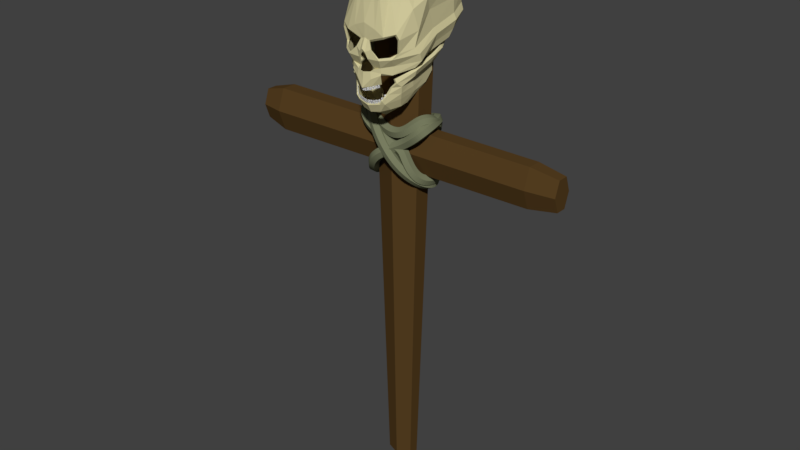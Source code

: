 # Source: SKULL3.blend  (saved by Blender 2.79.0; exported with 4.5.12 LTS)
import bpy
from mathutils import Matrix  # noqa: F401  (used for matrix-valued properties, if any)

bpy.ops.wm.read_factory_settings(use_empty=True)
scene = bpy.context.scene
scene.name = 'Scene'

# ---- collections
col_collection_1 = bpy.data.collections.new('Collection 1'); scene.collection.children.link(col_collection_1)

# ---- materials (node trees are filled in below, after node groups)
mat_material_007 = bpy.data.materials.new('Material.007')
mat_material_007.alpha_threshold = 0.0
mat_material_007.use_transparent_shadow = False
mat_material_007.diffuse_color = (0.09463, 0.05122, 0.01557, 1.0)
mat_material_007.roughness = 0.5
mat_material_004 = bpy.data.materials.new('Material.004')
mat_material_004.alpha_threshold = 0.0
mat_material_004.use_transparent_shadow = False
mat_material_004.diffuse_color = (1.0, 1.0, 1.0, 1.0)
mat_material_004.specular_color = (1.0, 0.9576, 0.9893)
mat_material_004.roughness = 0.5
mat_material_004.specular_intensity = 1.0
mat_material_001 = bpy.data.materials.new('Material.001')
mat_material_001.alpha_threshold = 0.0
mat_material_001.use_transparent_shadow = False
mat_material_001.diffuse_color = (0.6267, 0.5758, 0.3244, 1.0)
mat_material_001.roughness = 0.5
mat_material_008 = bpy.data.materials.new('Material.008')
mat_material_008.alpha_threshold = 0.0
mat_material_008.use_transparent_shadow = False
mat_material_008.diffuse_color = (0.1866, 0.2019, 0.1165, 1.0)
mat_material_008.roughness = 0.5

# ---- material node trees

# ---- world
world_world = bpy.data.worlds.new('World'); scene.world = world_world
world_world.color = (0.05088, 0.05088, 0.05088)
world_world.use_sun_shadow = False
world_world.sun_shadow_jitter_overblur = 0.0
world_world.cycles.sampling_method = 'MANUAL'

# ---- meshes
me_cylinder_002 = bpy.data.meshes.new('Cylinder.002')
me_cylinder_002.from_pydata([(0.0, 1.0, -1.0), (0.0, 1.0, 1.0), (0.866, 0.5, -1.0), (0.866, 0.5, 1.0), (0.866, -0.5, -1.0), (0.866, -0.5, 1.0), (-8.742e-08, -1.0, -1.0), (-8.742e-08, -1.0, 1.0), (-0.866, -0.5, -1.0), (-0.866, -0.5, 1.0), (-0.866, 0.5, -1.0), (-0.866, 0.5, 1.0), (2.431e-08, 1.896, -0.8986), (1.642, 0.9478, -0.8986), (1.642, -0.9478, -0.8986), (-1.414e-07, -1.896, -0.8986), (-1.642, -0.9478, -0.8986), (-1.642, 0.9478, -0.8986)], [], [(12, 1, 3, 13), (13, 3, 5, 14), (14, 5, 7, 15), (15, 7, 9, 16), (3, 1, 11, 9, 7, 5), (16, 9, 11, 17), (17, 11, 1, 12), (0, 2, 4, 6, 8, 10), (10, 17, 12, 0), (8, 16, 17, 10), (6, 15, 16, 8), (4, 14, 15, 6), (2, 13, 14, 4), (0, 12, 13, 2)])
me_cylinder_002.materials.append(mat_material_007)
me_cylinder_002.use_remesh_preserve_volume = False
me_cylinder_002.use_remesh_preserve_attributes = False
me_cylinder_002.use_mirror_vertex_groups = False
me_cylinder_002.update()
me_cylinder = bpy.data.meshes.new('Cylinder')
me_cylinder.from_pydata([(7.678, 1.0, -0.4379), (-7.681, 1.0, -0.4379), (7.678, 0.5, -0.3585), (-7.681, 0.5, -0.3585), (7.678, -0.5, -0.3585), (-7.681, -0.5, -0.3585), (7.678, -1.0, -0.4379), (-7.681, -1.0, -0.4379), (7.678, -0.5, -0.5174), (-7.681, -0.5, -0.5174), (7.678, 0.5, -0.5174), (-7.681, 0.5, -0.5174), (-6.596, 1.44, -0.4379), (-6.596, 0.7202, -0.3235), (-6.596, -0.7202, -0.3235), (-6.596, -1.44, -0.4379), (-6.596, -0.7202, -0.5523), (-6.596, 0.7202, -0.5523), (6.387, 0.655, -0.3339), (6.387, -0.655, -0.3339), (6.387, -1.31, -0.4379), (6.387, -0.655, -0.542), (6.387, 0.655, -0.542), (6.387, 1.31, -0.4379)], [], [(12, 1, 3, 13), (13, 3, 5, 14), (14, 5, 7, 15), (15, 7, 9, 16), (3, 1, 11, 9, 7, 5), (16, 9, 11, 17), (17, 11, 1, 12), (0, 2, 4, 6, 8, 10), (22, 17, 12, 23), (21, 16, 17, 22), (20, 15, 16, 21), (19, 14, 15, 20), (18, 13, 14, 19), (23, 12, 13, 18), (0, 23, 18, 2), (2, 18, 19, 4), (4, 19, 20, 6), (6, 20, 21, 8), (8, 21, 22, 10), (10, 22, 23, 0)])
me_cylinder.materials.append(mat_material_007)
me_cylinder.use_remesh_preserve_volume = False
me_cylinder.use_remesh_preserve_attributes = False
me_cylinder.use_mirror_vertex_groups = False
me_cylinder.update()
me_cube_044 = bpy.data.meshes.new('Cube.044')
me_cube_044.from_pydata([(-0.714, -0.714, -1.0), (-1.0, -1.0, 1.0), (-0.714, 0.714, -1.0), (-1.0, 1.0, 1.0), (0.714, -0.714, -1.0), (1.0, -1.0, 1.0), (0.714, 0.714, -1.0), (1.0, 1.0, 1.0), (-0.8977, -0.8977, -0.1206), (-0.8977, 0.8977, -0.1206), (0.8977, 0.8977, -0.1206), (0.8977, -0.8977, -0.1206), (0.714, -0.714, -1.0), (1.0, -1.0, 1.0), (0.714, 0.714, -1.0), (1.0, 1.0, 1.0), (-0.714, -0.714, -1.0), (-1.0, -1.0, 1.0), (-0.714, 0.714, -1.0), (-1.0, 1.0, 1.0), (0.8977, -0.8977, -0.1206), (0.8977, 0.8977, -0.1206), (-0.8977, 0.8977, -0.1206), (-0.8977, -0.8977, -0.1206)], [], [(8, 1, 3, 9), (9, 3, 7, 10), (10, 7, 5, 11), (11, 5, 1, 8), (2, 6, 4, 0), (7, 3, 1, 5), (4, 11, 8, 0), (6, 10, 11, 4), (2, 9, 10, 6), (0, 8, 9, 2), (20, 21, 15, 13), (21, 22, 19, 15), (22, 23, 17, 19), (23, 20, 13, 17), (14, 12, 16, 18), (19, 17, 13, 15), (16, 12, 20, 23), (18, 16, 23, 22), (14, 18, 22, 21), (12, 14, 21, 20)])
me_cube_044.materials.append(mat_material_004)
me_cube_044.use_remesh_preserve_volume = False
me_cube_044.use_remesh_preserve_attributes = False
me_cube_044.use_mirror_vertex_groups = False
me_cube_044.update()
me_cube_043 = bpy.data.meshes.new('Cube.043')
me_cube_043.from_pydata([(-0.714, -0.714, -1.0), (-1.0, -1.0, 1.0), (-0.714, 0.714, -1.0), (-1.0, 1.0, 1.0), (0.714, -0.714, -1.0), (1.0, -1.0, 1.0), (0.714, 0.714, -1.0), (1.0, 1.0, 1.0), (-0.9324, -0.9324, 0.06206), (-0.9324, 0.9324, 0.06206), (0.9324, 0.9324, 0.06206), (0.9324, -0.9324, 0.06206)], [], [(8, 1, 3, 9), (9, 3, 7, 10), (10, 7, 5, 11), (11, 5, 1, 8), (2, 6, 4, 0), (7, 3, 1, 5), (4, 11, 8, 0), (6, 10, 11, 4), (2, 9, 10, 6), (0, 8, 9, 2)])
me_cube_043.materials.append(mat_material_004)
me_cube_043.use_remesh_preserve_volume = False
me_cube_043.use_remesh_preserve_attributes = False
me_cube_043.use_mirror_vertex_groups = False
me_cube_043.update()
me_cube_042 = bpy.data.meshes.new('Cube.042')
me_cube_042.from_pydata([(-0.714, -0.714, -1.0), (-1.0, -1.0, 1.0), (-0.714, 0.714, -1.0), (-1.0, 1.0, 1.0), (0.714, -0.714, -1.0), (1.0, -1.0, 1.0), (0.714, 0.714, -1.0), (1.0, 1.0, 1.0), (-0.8977, -0.8977, -0.1206), (-0.8977, 0.8977, -0.1206), (0.8977, 0.8977, -0.1206), (0.8977, -0.8977, -0.1206)], [], [(8, 1, 3, 9), (9, 3, 7, 10), (10, 7, 5, 11), (11, 5, 1, 8), (2, 6, 4, 0), (7, 3, 1, 5), (4, 11, 8, 0), (6, 10, 11, 4), (2, 9, 10, 6), (0, 8, 9, 2)])
me_cube_042.materials.append(mat_material_004)
me_cube_042.use_remesh_preserve_volume = False
me_cube_042.use_remesh_preserve_attributes = False
me_cube_042.use_mirror_vertex_groups = False
me_cube_042.update()
me_cube_041 = bpy.data.meshes.new('Cube.041')
me_cube_041.from_pydata([(-0.714, -0.714, -1.0), (-1.0, -1.0, 1.0), (-0.714, 0.714, -1.0), (-1.0, 1.0, 1.0), (0.714, -0.714, -1.0), (1.0, -1.0, 1.0), (0.714, 0.714, -1.0), (1.0, 1.0, 1.0), (-0.8977, -0.8977, -0.1206), (-0.8977, 0.8977, -0.1206), (0.8977, 0.8977, -0.1206), (0.8977, -0.8977, -0.1206)], [], [(8, 1, 3, 9), (9, 3, 7, 10), (10, 7, 5, 11), (11, 5, 1, 8), (2, 6, 4, 0), (7, 3, 1, 5), (4, 11, 8, 0), (6, 10, 11, 4), (2, 9, 10, 6), (0, 8, 9, 2)])
me_cube_041.materials.append(mat_material_004)
me_cube_041.use_remesh_preserve_volume = False
me_cube_041.use_remesh_preserve_attributes = False
me_cube_041.use_mirror_vertex_groups = False
me_cube_041.update()
me_cube_040 = bpy.data.meshes.new('Cube.040')
me_cube_040.from_pydata([(-0.714, -0.714, -1.0), (-1.0, -1.0, 1.0), (-0.714, 0.714, -1.0), (-1.0, 1.0, 1.0), (0.714, -0.714, -1.0), (1.0, -1.0, 1.0), (0.714, 0.714, -1.0), (1.0, 1.0, 1.0), (-0.8977, -0.8977, -0.1206), (-0.8977, 0.8977, -0.1206), (0.8977, 0.8977, -0.1206), (0.8977, -0.8977, -0.1206)], [], [(8, 1, 3, 9), (9, 3, 7, 10), (10, 7, 5, 11), (11, 5, 1, 8), (2, 6, 4, 0), (7, 3, 1, 5), (4, 11, 8, 0), (6, 10, 11, 4), (2, 9, 10, 6), (0, 8, 9, 2)])
me_cube_040.materials.append(mat_material_004)
me_cube_040.use_remesh_preserve_volume = False
me_cube_040.use_remesh_preserve_attributes = False
me_cube_040.use_mirror_vertex_groups = False
me_cube_040.update()
me_cube_039 = bpy.data.meshes.new('Cube.039')
me_cube_039.from_pydata([(-0.714, -0.714, -1.0), (-1.0, -1.0, 1.0), (-0.714, 0.714, -1.0), (-1.0, 1.0, 1.0), (0.714, -0.714, -1.0), (1.0, -1.0, 1.0), (0.714, 0.714, -1.0), (1.0, 1.0, 1.0), (-0.8977, -0.8977, -0.1206), (-0.8977, 0.8977, -0.1206), (0.8977, 0.8977, -0.1206), (0.8977, -0.8977, -0.1206)], [], [(8, 1, 3, 9), (9, 3, 7, 10), (10, 7, 5, 11), (11, 5, 1, 8), (2, 6, 4, 0), (7, 3, 1, 5), (4, 11, 8, 0), (6, 10, 11, 4), (2, 9, 10, 6), (0, 8, 9, 2)])
me_cube_039.materials.append(mat_material_004)
me_cube_039.use_remesh_preserve_volume = False
me_cube_039.use_remesh_preserve_attributes = False
me_cube_039.use_mirror_vertex_groups = False
me_cube_039.update()
me_cube_038 = bpy.data.meshes.new('Cube.038')
me_cube_038.from_pydata([(-0.714, -0.714, -1.0), (-1.0, -1.0, 1.0), (-0.714, 0.714, -1.0), (-1.0, 1.0, 1.0), (0.714, -0.714, -1.0), (1.0, -1.0, 1.0), (0.714, 0.714, -1.0), (1.0, 1.0, 1.0), (-0.8977, -0.8977, -0.1206), (-0.8977, 0.8977, -0.1206), (0.8977, 0.8977, -0.1206), (0.8977, -0.8977, -0.1206)], [], [(8, 1, 3, 9), (9, 3, 7, 10), (10, 7, 5, 11), (11, 5, 1, 8), (2, 6, 4, 0), (7, 3, 1, 5), (4, 11, 8, 0), (6, 10, 11, 4), (2, 9, 10, 6), (0, 8, 9, 2)])
me_cube_038.materials.append(mat_material_004)
me_cube_038.use_remesh_preserve_volume = False
me_cube_038.use_remesh_preserve_attributes = False
me_cube_038.use_mirror_vertex_groups = False
me_cube_038.update()
me_cube_037 = bpy.data.meshes.new('Cube.037')
me_cube_037.from_pydata([(-0.714, -0.714, -1.0), (-1.0, -1.0, 1.0), (-0.714, 0.714, -1.0), (-1.0, 1.0, 1.0), (0.714, -0.714, -1.0), (1.0, -1.0, 1.0), (0.714, 0.714, -1.0), (1.0, 1.0, 1.0), (-0.8977, -0.8977, -0.1206), (-0.8977, 0.8977, -0.1206), (0.8977, 0.8977, -0.1206), (0.8977, -0.8977, -0.1206)], [], [(8, 1, 3, 9), (9, 3, 7, 10), (10, 7, 5, 11), (11, 5, 1, 8), (2, 6, 4, 0), (7, 3, 1, 5), (4, 11, 8, 0), (6, 10, 11, 4), (2, 9, 10, 6), (0, 8, 9, 2)])
me_cube_037.materials.append(mat_material_004)
me_cube_037.use_remesh_preserve_volume = False
me_cube_037.use_remesh_preserve_attributes = False
me_cube_037.use_mirror_vertex_groups = False
me_cube_037.update()
me_cube_036 = bpy.data.meshes.new('Cube.036')
me_cube_036.from_pydata([(-0.714, -0.714, -1.0), (-1.0, -1.0, 1.0), (-0.714, 0.714, -1.0), (-1.0, 1.0, 1.0), (0.714, -0.714, -1.0), (1.0, -1.0, 1.0), (0.714, 0.714, -1.0), (1.0, 1.0, 1.0), (-0.9803, -0.9803, -0.1206), (-0.9803, 0.9803, -0.1206), (0.9803, 0.9803, -0.1206), (0.9803, -0.9803, -0.1206)], [], [(8, 1, 3, 9), (9, 3, 7, 10), (10, 7, 5, 11), (11, 5, 1, 8), (2, 6, 4, 0), (7, 3, 1, 5), (4, 11, 8, 0), (6, 10, 11, 4), (2, 9, 10, 6), (0, 8, 9, 2)])
me_cube_036.materials.append(mat_material_004)
me_cube_036.use_remesh_preserve_volume = False
me_cube_036.use_remesh_preserve_attributes = False
me_cube_036.use_mirror_vertex_groups = False
me_cube_036.update()
me_cube_035 = bpy.data.meshes.new('Cube.035')
me_cube_035.from_pydata([(-0.714, -0.714, -1.0), (-1.0, -1.0, 1.0), (-0.714, 0.714, -1.0), (-1.0, 1.0, 1.0), (0.714, -0.714, -1.0), (1.0, -1.0, 1.0), (0.714, 0.714, -1.0), (1.0, 1.0, 1.0), (-1.009, -1.009, -0.1206), (-1.009, 1.009, -0.1206), (1.009, 1.009, -0.1206), (1.009, -1.009, -0.1206)], [], [(8, 1, 3, 9), (9, 3, 7, 10), (10, 7, 5, 11), (11, 5, 1, 8), (2, 6, 4, 0), (7, 3, 1, 5), (4, 11, 8, 0), (6, 10, 11, 4), (2, 9, 10, 6), (0, 8, 9, 2)])
me_cube_035.materials.append(mat_material_004)
me_cube_035.use_remesh_preserve_volume = False
me_cube_035.use_remesh_preserve_attributes = False
me_cube_035.use_mirror_vertex_groups = False
me_cube_035.update()
me_cube_034 = bpy.data.meshes.new('Cube.034')
me_cube_034.from_pydata([(-0.714, -0.714, -1.0), (-1.0, -1.0, 1.0), (-0.714, 0.714, -1.0), (-1.0, 1.0, 1.0), (0.714, -0.714, -1.0), (1.0, -1.0, 1.0), (0.714, 0.714, -1.0), (1.0, 1.0, 1.0), (-0.8977, -0.8977, -0.1206), (-0.8977, 0.8977, -0.1206), (0.8977, 0.8977, -0.1206), (0.8977, -0.8977, -0.1206)], [], [(8, 1, 3, 9), (9, 3, 7, 10), (10, 7, 5, 11), (11, 5, 1, 8), (2, 6, 4, 0), (7, 3, 1, 5), (4, 11, 8, 0), (6, 10, 11, 4), (2, 9, 10, 6), (0, 8, 9, 2)])
me_cube_034.materials.append(mat_material_004)
me_cube_034.use_remesh_preserve_volume = False
me_cube_034.use_remesh_preserve_attributes = False
me_cube_034.use_mirror_vertex_groups = False
me_cube_034.update()
me_cube_033 = bpy.data.meshes.new('Cube.033')
me_cube_033.from_pydata([(-0.714, -0.714, -1.0), (-1.0, -1.0, 1.0), (-0.714, 0.714, -1.0), (-1.0, 1.0, 1.0), (0.714, -0.714, -1.0), (1.0, -1.0, 1.0), (0.714, 0.714, -1.0), (1.0, 1.0, 1.0), (-0.8977, -0.8977, -0.1206), (-0.8977, 0.8977, -0.1206), (0.8977, 0.8977, -0.1206), (0.8977, -0.8977, -0.1206)], [], [(8, 1, 3, 9), (9, 3, 7, 10), (10, 7, 5, 11), (11, 5, 1, 8), (2, 6, 4, 0), (7, 3, 1, 5), (4, 11, 8, 0), (6, 10, 11, 4), (2, 9, 10, 6), (0, 8, 9, 2)])
me_cube_033.materials.append(mat_material_004)
me_cube_033.use_remesh_preserve_volume = False
me_cube_033.use_remesh_preserve_attributes = False
me_cube_033.use_mirror_vertex_groups = False
me_cube_033.update()
me_cube_032 = bpy.data.meshes.new('Cube.032')
me_cube_032.from_pydata([(-0.714, -0.714, -1.0), (-1.0, -1.0, 1.0), (-0.714, 0.714, -1.0), (-1.0, 1.0, 1.0), (0.714, -0.714, -1.0), (1.0, -1.0, 1.0), (0.714, 0.714, -1.0), (1.0, 1.0, 1.0), (-0.8977, -0.8977, -0.1206), (-0.8977, 0.8977, -0.1206), (0.8977, 0.8977, -0.1206), (0.8977, -0.8977, -0.1206)], [], [(8, 1, 3, 9), (9, 3, 7, 10), (10, 7, 5, 11), (11, 5, 1, 8), (2, 6, 4, 0), (7, 3, 1, 5), (4, 11, 8, 0), (6, 10, 11, 4), (2, 9, 10, 6), (0, 8, 9, 2)])
me_cube_032.materials.append(mat_material_004)
me_cube_032.use_remesh_preserve_volume = False
me_cube_032.use_remesh_preserve_attributes = False
me_cube_032.use_mirror_vertex_groups = False
me_cube_032.update()
me_cube_031 = bpy.data.meshes.new('Cube.031')
me_cube_031.from_pydata([(-0.714, -0.714, -1.0), (-1.0, -1.0, 1.0), (-0.714, 0.714, -1.0), (-1.0, 1.0, 1.0), (0.714, -0.714, -1.0), (1.0, -1.0, 1.0), (0.714, 0.714, -1.0), (1.0, 1.0, 1.0), (-0.8977, -0.8977, -0.1206), (-0.8977, 0.8977, -0.1206), (0.8977, 0.8977, -0.1206), (0.8977, -0.8977, -0.1206)], [], [(8, 1, 3, 9), (9, 3, 7, 10), (10, 7, 5, 11), (11, 5, 1, 8), (2, 6, 4, 0), (7, 3, 1, 5), (4, 11, 8, 0), (6, 10, 11, 4), (2, 9, 10, 6), (0, 8, 9, 2)])
me_cube_031.materials.append(mat_material_004)
me_cube_031.use_remesh_preserve_volume = False
me_cube_031.use_remesh_preserve_attributes = False
me_cube_031.use_mirror_vertex_groups = False
me_cube_031.update()
me_cube_030 = bpy.data.meshes.new('Cube.030')
me_cube_030.from_pydata([(-0.714, -0.714, -1.0), (-1.0, -1.0, 1.0), (-0.714, 0.714, -1.0), (-1.0, 1.0, 1.0), (0.714, -0.714, -1.0), (1.0, -1.0, 1.0), (0.714, 0.714, -1.0), (1.0, 1.0, 1.0), (-0.8977, -0.8977, -0.1206), (-0.8977, 0.8977, -0.1206), (0.8977, 0.8977, -0.1206), (0.8977, -0.8977, -0.1206)], [], [(8, 1, 3, 9), (9, 3, 7, 10), (10, 7, 5, 11), (11, 5, 1, 8), (2, 6, 4, 0), (7, 3, 1, 5), (4, 11, 8, 0), (6, 10, 11, 4), (2, 9, 10, 6), (0, 8, 9, 2)])
me_cube_030.materials.append(mat_material_004)
me_cube_030.use_remesh_preserve_volume = False
me_cube_030.use_remesh_preserve_attributes = False
me_cube_030.use_mirror_vertex_groups = False
me_cube_030.update()
me_cube_029 = bpy.data.meshes.new('Cube.029')
me_cube_029.from_pydata([(-0.714, -0.714, -1.0), (-1.0, -1.0, 1.0), (-0.714, 0.714, -1.0), (-1.0, 1.0, 1.0), (0.714, -0.714, -1.0), (1.0, -1.0, 1.0), (0.714, 0.714, -1.0), (1.0, 1.0, 1.0), (-0.8977, -0.8977, -0.1206), (-0.8977, 0.8977, -0.1206), (0.8977, 0.8977, -0.1206), (0.8977, -0.8977, -0.1206)], [], [(8, 1, 3, 9), (9, 3, 7, 10), (10, 7, 5, 11), (11, 5, 1, 8), (2, 6, 4, 0), (7, 3, 1, 5), (4, 11, 8, 0), (6, 10, 11, 4), (2, 9, 10, 6), (0, 8, 9, 2)])
me_cube_029.materials.append(mat_material_004)
me_cube_029.use_remesh_preserve_volume = False
me_cube_029.use_remesh_preserve_attributes = False
me_cube_029.use_mirror_vertex_groups = False
me_cube_029.update()
me_cube_028 = bpy.data.meshes.new('Cube.028')
me_cube_028.from_pydata([(-0.714, -0.714, -1.0), (-1.0, -1.0, 1.0), (-0.714, 0.714, -1.0), (-1.0, 1.0, 1.0), (0.714, -0.714, -1.0), (1.0, -1.0, 1.0), (0.714, 0.714, -1.0), (1.0, 1.0, 1.0), (-0.8977, -0.8977, -0.1206), (-0.8977, 0.8977, -0.1206), (0.8977, 0.8977, -0.1206), (0.8977, -0.8977, -0.1206)], [], [(8, 1, 3, 9), (9, 3, 7, 10), (10, 7, 5, 11), (11, 5, 1, 8), (2, 6, 4, 0), (7, 3, 1, 5), (4, 11, 8, 0), (6, 10, 11, 4), (2, 9, 10, 6), (0, 8, 9, 2)])
me_cube_028.materials.append(mat_material_004)
me_cube_028.use_remesh_preserve_volume = False
me_cube_028.use_remesh_preserve_attributes = False
me_cube_028.use_mirror_vertex_groups = False
me_cube_028.update()
me_cube_027 = bpy.data.meshes.new('Cube.027')
me_cube_027.from_pydata([(-0.714, -0.714, -1.0), (-1.0, -1.0, 1.0), (-0.714, 0.714, -1.0), (-1.0, 1.0, 1.0), (0.714, -0.714, -1.0), (1.0, -1.0, 1.0), (0.714, 0.714, -1.0), (1.0, 1.0, 1.0), (-0.8977, -0.8977, -0.1206), (-0.8977, 0.8977, -0.1206), (0.8977, 0.8977, -0.1206), (0.8977, -0.8977, -0.1206)], [], [(8, 1, 3, 9), (9, 3, 7, 10), (10, 7, 5, 11), (11, 5, 1, 8), (2, 6, 4, 0), (7, 3, 1, 5), (4, 11, 8, 0), (6, 10, 11, 4), (2, 9, 10, 6), (0, 8, 9, 2)])
me_cube_027.materials.append(mat_material_004)
me_cube_027.use_remesh_preserve_volume = False
me_cube_027.use_remesh_preserve_attributes = False
me_cube_027.use_mirror_vertex_groups = False
me_cube_027.update()
me_cube_026 = bpy.data.meshes.new('Cube.026')
me_cube_026.from_pydata([(-0.714, -0.714, -1.0), (-1.0, -1.0, 1.0), (-0.714, 0.714, -1.0), (-1.0, 1.0, 1.0), (0.714, -0.714, -1.0), (1.0, -1.0, 1.0), (0.714, 0.714, -1.0), (1.0, 1.0, 1.0), (-0.8977, -0.8977, -0.1206), (-0.8977, 0.8977, -0.1206), (0.8977, 0.8977, -0.1206), (0.8977, -0.8977, -0.1206)], [], [(8, 1, 3, 9), (9, 3, 7, 10), (10, 7, 5, 11), (11, 5, 1, 8), (2, 6, 4, 0), (7, 3, 1, 5), (4, 11, 8, 0), (6, 10, 11, 4), (2, 9, 10, 6), (0, 8, 9, 2)])
me_cube_026.materials.append(mat_material_004)
me_cube_026.use_remesh_preserve_volume = False
me_cube_026.use_remesh_preserve_attributes = False
me_cube_026.use_mirror_vertex_groups = False
me_cube_026.update()
me_cube_018 = bpy.data.meshes.new('Cube.018')
me_cube_018.from_pydata([(-0.714, -0.714, -1.0), (-1.0, -1.0, 1.0), (-0.714, 0.714, -1.0), (-1.0, 1.0, 1.0), (0.714, -0.714, -1.0), (1.0, -1.0, 1.0), (0.714, 0.714, -1.0), (1.0, 1.0, 1.0), (-0.9324, -0.9324, 0.06206), (-0.9324, 0.9324, 0.06206), (0.9324, 0.9324, 0.06206), (0.9324, -0.9324, 0.06206)], [], [(8, 1, 3, 9), (9, 3, 7, 10), (10, 7, 5, 11), (11, 5, 1, 8), (2, 6, 4, 0), (7, 3, 1, 5), (4, 11, 8, 0), (6, 10, 11, 4), (2, 9, 10, 6), (0, 8, 9, 2)])
me_cube_018.materials.append(mat_material_004)
me_cube_018.use_remesh_preserve_volume = False
me_cube_018.use_remesh_preserve_attributes = False
me_cube_018.use_mirror_vertex_groups = False
me_cube_018.update()
me_cube_017 = bpy.data.meshes.new('Cube.017')
me_cube_017.from_pydata([(-0.714, -0.714, -1.0), (-1.0, -1.0, 1.0), (-0.714, 0.714, -1.0), (-1.0, 1.0, 1.0), (0.714, -0.714, -1.0), (1.0, -1.0, 1.0), (0.714, 0.714, -1.0), (1.0, 1.0, 1.0), (-0.8977, -0.8977, -0.1206), (-0.8977, 0.8977, -0.1206), (0.8977, 0.8977, -0.1206), (0.8977, -0.8977, -0.1206)], [], [(8, 1, 3, 9), (9, 3, 7, 10), (10, 7, 5, 11), (11, 5, 1, 8), (2, 6, 4, 0), (7, 3, 1, 5), (4, 11, 8, 0), (6, 10, 11, 4), (2, 9, 10, 6), (0, 8, 9, 2)])
me_cube_017.materials.append(mat_material_004)
me_cube_017.use_remesh_preserve_volume = False
me_cube_017.use_remesh_preserve_attributes = False
me_cube_017.use_mirror_vertex_groups = False
me_cube_017.update()
me_cube_016 = bpy.data.meshes.new('Cube.016')
me_cube_016.from_pydata([(-0.714, -0.714, -1.0), (-1.0, -1.0, 1.0), (-0.714, 0.714, -1.0), (-1.0, 1.0, 1.0), (0.714, -0.714, -1.0), (1.0, -1.0, 1.0), (0.714, 0.714, -1.0), (1.0, 1.0, 1.0), (-0.8977, -0.8977, -0.1206), (-0.8977, 0.8977, -0.1206), (0.8977, 0.8977, -0.1206), (0.8977, -0.8977, -0.1206)], [], [(8, 1, 3, 9), (9, 3, 7, 10), (10, 7, 5, 11), (11, 5, 1, 8), (2, 6, 4, 0), (7, 3, 1, 5), (4, 11, 8, 0), (6, 10, 11, 4), (2, 9, 10, 6), (0, 8, 9, 2)])
me_cube_016.materials.append(mat_material_004)
me_cube_016.use_remesh_preserve_volume = False
me_cube_016.use_remesh_preserve_attributes = False
me_cube_016.use_mirror_vertex_groups = False
me_cube_016.update()
me_cube_015 = bpy.data.meshes.new('Cube.015')
me_cube_015.from_pydata([(-0.714, -0.714, -1.0), (-1.0, -1.0, 1.0), (-0.714, 0.714, -1.0), (-1.0, 1.0, 1.0), (0.714, -0.714, -1.0), (1.0, -1.0, 1.0), (0.714, 0.714, -1.0), (1.0, 1.0, 1.0), (-0.8977, -0.8977, -0.1206), (-0.8977, 0.8977, -0.1206), (0.8977, 0.8977, -0.1206), (0.8977, -0.8977, -0.1206)], [], [(8, 1, 3, 9), (9, 3, 7, 10), (10, 7, 5, 11), (11, 5, 1, 8), (2, 6, 4, 0), (7, 3, 1, 5), (4, 11, 8, 0), (6, 10, 11, 4), (2, 9, 10, 6), (0, 8, 9, 2)])
me_cube_015.materials.append(mat_material_004)
me_cube_015.use_remesh_preserve_volume = False
me_cube_015.use_remesh_preserve_attributes = False
me_cube_015.use_mirror_vertex_groups = False
me_cube_015.update()
me_cube_013 = bpy.data.meshes.new('Cube.013')
me_cube_013.from_pydata([(-0.714, -0.714, -1.0), (-1.0, -1.0, 1.0), (-0.714, 0.714, -1.0), (-1.0, 1.0, 1.0), (0.714, -0.714, -1.0), (1.0, -1.0, 1.0), (0.714, 0.714, -1.0), (1.0, 1.0, 1.0), (-1.009, -1.009, -0.1206), (-1.009, 1.009, -0.1206), (1.009, 1.009, -0.1206), (1.009, -1.009, -0.1206)], [], [(8, 1, 3, 9), (9, 3, 7, 10), (10, 7, 5, 11), (11, 5, 1, 8), (2, 6, 4, 0), (7, 3, 1, 5), (4, 11, 8, 0), (6, 10, 11, 4), (2, 9, 10, 6), (0, 8, 9, 2)])
me_cube_013.materials.append(mat_material_004)
me_cube_013.use_remesh_preserve_volume = False
me_cube_013.use_remesh_preserve_attributes = False
me_cube_013.use_mirror_vertex_groups = False
me_cube_013.update()
me_cube_012 = bpy.data.meshes.new('Cube.012')
me_cube_012.from_pydata([(-0.714, -0.714, -1.0), (-1.0, -1.0, 1.0), (-0.714, 0.714, -1.0), (-1.0, 1.0, 1.0), (0.714, -0.714, -1.0), (1.0, -1.0, 1.0), (0.714, 0.714, -1.0), (1.0, 1.0, 1.0), (-0.8977, -0.8977, -0.1206), (-0.8977, 0.8977, -0.1206), (0.8977, 0.8977, -0.1206), (0.8977, -0.8977, -0.1206)], [], [(8, 1, 3, 9), (9, 3, 7, 10), (10, 7, 5, 11), (11, 5, 1, 8), (2, 6, 4, 0), (7, 3, 1, 5), (4, 11, 8, 0), (6, 10, 11, 4), (2, 9, 10, 6), (0, 8, 9, 2)])
me_cube_012.materials.append(mat_material_004)
me_cube_012.use_remesh_preserve_volume = False
me_cube_012.use_remesh_preserve_attributes = False
me_cube_012.use_mirror_vertex_groups = False
me_cube_012.update()
me_cube_003 = bpy.data.meshes.new('Cube.003')
me_cube_003.from_pydata([(-0.714, -0.714, -1.0), (-1.0, -1.0, 1.0), (-0.714, 0.714, -1.0), (-1.0, 1.0, 1.0), (0.714, -0.714, -1.0), (1.0, -1.0, 1.0), (0.714, 0.714, -1.0), (1.0, 1.0, 1.0), (-0.9803, -0.9803, -0.1206), (-0.9803, 0.9803, -0.1206), (0.9803, 0.9803, -0.1206), (0.9803, -0.9803, -0.1206)], [], [(8, 1, 3, 9), (9, 3, 7, 10), (10, 7, 5, 11), (11, 5, 1, 8), (2, 6, 4, 0), (7, 3, 1, 5), (4, 11, 8, 0), (6, 10, 11, 4), (2, 9, 10, 6), (0, 8, 9, 2)])
me_cube_003.materials.append(mat_material_004)
me_cube_003.use_remesh_preserve_volume = False
me_cube_003.use_remesh_preserve_attributes = False
me_cube_003.use_mirror_vertex_groups = False
me_cube_003.update()
me_cube_001 = bpy.data.meshes.new('Cube.001')
me_cube_001.from_pydata([(-0.03194, -6.248, 1.0), (-0.006365, -5.743, 1.0), (-0.4085, -7.337, 0.81), (-0.4247, -5.135, 0.9013), (-0.7279, -7.93, 0.2765), (-0.7078, -4.401, 0.6435), (-0.8099, -4.229, -0.007931), (-0.6395, -8.216, -0.08598), (-0.6612, -5.215, -0.3171), (0.0, -5.743, 1.0), (0.0, -6.248, 1.0), (0.0, -7.672, 0.8119), (0.0381, -4.687, 0.9032), (0.0, -8.172, 0.4079), (0.04765, -3.952, 0.6435), (0.0, -3.78, -0.006861), (0.0, -4.771, -0.2817), (0.0, -8.758, -0.4019), (-0.7171, -6.466, -0.4078), (0.0, -8.861, -0.5066), (0.0, -6.473, -0.3529), (-0.596, -8.064, -0.2189), (-0.7348, -4.478, -0.1357), (0.0, -4.029, -0.1357), (-0.7348, -7.957, -0.01998), (-0.7371, -4.129, 0.08598), (0.0, -8.527, 0.06481), (0.0, -3.68, 0.08812), (-0.7848, -7.912, 0.188), (-0.7517, -4.075, 0.3099), (0.0, -8.269, 0.1917), (0.0, -3.626, 0.311), (-0.6852, -4.766, -0.2274), (0.0, -4.317, -0.2273), (0.0, -8.652, -0.2799), (-0.5718, -8.177, -0.3477), (-0.03194, -5.995, 1.0), (-0.6246, -6.179, 0.8556), (-0.9236, -6.335, 0.5944), (-0.9633, -6.201, -0.007931), (0.0, -5.995, 1.0), (-0.9046, -6.246, -0.1357), (-0.9002, -6.225, 0.08437), (-0.8718, -6.263, 0.3719), (-0.885, -6.486, -0.2266), (0.0, -6.121, 1.0), (-0.03194, -6.121, 1.0), (-0.5855, -6.924, 0.8228), (-0.8683, -7.122, 0.5317), (-1.011, -7.347, -0.09165), (-1.003, -7.291, -0.2197), (-0.9297, -7.434, 0.0002231), (-0.9522, -7.134, 0.2237), (-0.8898, -7.506, -0.3095), (-0.03194, -5.869, 1.0), (-0.6246, -5.433, 0.8785), (-0.9077, -5.009, 0.6061), (-0.9572, -4.99, -0.007931), (-0.9046, -5.138, -0.1357), (-0.8925, -4.953, 0.08518), (-0.8748, -4.817, 0.3091), (-0.885, -5.401, -0.227), (0.0, -5.869, 1.0), (-0.01597, -6.248, 1.0), (-0.2932, -7.672, 0.8109), (-0.4922, -8.206, 0.2476), (-0.4208, -8.496, -0.07899), (-0.3923, -8.468, -0.3218), (-0.01597, -5.743, 1.0), (-0.1965, -4.748, 0.9023), (-0.4081, -3.842, -0.007396), (-0.3214, -4.832, -0.2817), (-0.3593, -6.473, -0.3531), (-0.346, -8.414, -0.4858), (-0.3706, -4.091, -0.1357), (-0.3823, -8.399, -0.2189), (-0.3717, -3.742, 0.08705), (-0.2057, -8.41, 0.05353), (-0.1186, -8.267, 0.1641), (-0.3938, -8.427, -0.297), (-0.01597, -5.995, 1.0), (-0.01597, -6.121, 1.0), (-0.01597, -5.869, 1.0), (-0.007984, -5.743, 1.0), (-0.18, -6.473, -0.353), (-0.379, -3.688, 0.3105), (-0.3458, -4.379, -0.2274), (-0.007984, -5.995, 1.0), (-0.007984, -6.121, 1.0), (-0.007984, -5.869, 1.0), (-0.007984, -6.248, 1.0), (-0.1466, -7.672, 0.8114), (-0.1206, -8.526, -0.08452), (-0.1946, -8.672, -0.3729), (-0.1833, -8.669, -0.4898), (-0.201, -8.395, -0.2536), (-0.07162, -8.526, 0.01571), (-0.0593, -8.267, 0.1698), (-0.1654, -8.58, -0.2681), (-0.3333, -4.014, 0.6435), (-0.2799, -8.18, 0.3356)], [], [(55, 54, 1, 3), (64, 63, 0, 2), (81, 46, 0, 63), (65, 64, 2, 4), (56, 55, 3, 5), (60, 56, 5, 29), (75, 66, 7, 21), (58, 57, 6, 22), (84, 71, 16, 20), (74, 70, 15, 23), (85, 99, 14, 31), (99, 69, 12, 14), (69, 83, 9, 12), (86, 74, 23, 33), (61, 58, 22, 32), (79, 75, 21, 35), (70, 76, 27, 15), (57, 59, 25, 6), (76, 85, 31, 27), (59, 60, 29, 25), (71, 86, 33, 16), (51, 52, 43, 42), (49, 51, 42, 39), (53, 50, 41, 44), (50, 49, 39, 41), (52, 48, 38, 43), (48, 47, 37, 38), (82, 54, 36, 80), (47, 46, 36, 37), (2, 0, 46, 47), (4, 2, 47, 48), (28, 4, 48, 52), (21, 7, 49, 50), (35, 21, 50, 53), (7, 24, 51, 49), (24, 28, 52, 51), (80, 36, 46, 81), (68, 1, 54, 82), (42, 43, 60, 59), (39, 42, 59, 57), (44, 41, 58, 61), (41, 39, 57, 58), (43, 38, 56, 60), (38, 37, 55, 56), (37, 36, 54, 55), (83, 68, 82, 89), (87, 80, 81, 88), (89, 82, 80, 87), (8, 32, 86, 71), (93, 98, 79, 67), (96, 97, 78, 77), (25, 29, 85, 76), (92, 96, 77, 66), (6, 25, 76, 70), (98, 95, 75, 79), (32, 22, 74, 86), (3, 1, 68, 69), (5, 3, 69, 99), (29, 5, 99, 85), (22, 6, 70, 74), (18, 8, 71, 72), (94, 93, 67, 73), (95, 92, 66, 75), (97, 100, 65, 78), (100, 91, 64, 65), (88, 81, 63, 90), (91, 90, 63, 64), (11, 10, 90, 91), (45, 88, 90, 10), (13, 11, 91, 100), (30, 13, 100, 97), (19, 17, 93, 94), (26, 30, 97, 96), (17, 34, 98, 93), (62, 89, 87, 40), (40, 87, 88, 45), (9, 83, 89, 62), (69, 68, 83), (72, 71, 84)])
me_cube_001.materials.append(mat_material_001)
me_cube_001.use_remesh_preserve_volume = False
me_cube_001.use_remesh_preserve_attributes = False
me_cube_001.use_mirror_vertex_groups = False
me_cube_001.update()
me_cube_002 = bpy.data.meshes.new('Cube.002')
me_cube_002.from_pydata([(-0.1334, -8.317, -1.006), (-0.154, -7.951, -1.0), (-0.6292, -5.609, -0.3959), (-0.6148, -8.222, -0.4101), (-0.587, -6.389, -0.6981), (-0.3939, -8.685, -0.6967), (-0.4273, -7.082, -0.8512), (-0.4016, -8.447, -0.8349), (0.0, -8.334, -1.0), (0.0, -8.901, -0.7155), (0.0, -8.826, -0.8507), (-0.5023, -8.318, -0.4744), (-0.7171, -6.341, -0.4867), (-0.6788, -5.221, -0.3107), (-0.5701, -8.177, -0.3483), (-0.694, -6.372, -0.5992), (-0.4525, -8.496, -0.5593), (-0.154, -8.142, -1.0), (-0.8354, -6.599, -0.3943), (-0.6612, -7.442, -0.7009), (-0.5425, -7.756, -0.8512), (-0.7171, -7.501, -0.4867), (-0.885, -6.422, -0.3099), (-0.694, -7.532, -0.5992), (-0.1524, -8.231, -1.004), (-0.8354, -7.578, -0.3935), (-0.5902, -8.13, -0.6961), (-0.5194, -8.091, -0.8444), (-0.6674, -8.082, -0.4866), (-0.885, -7.506, -0.3095), (-0.6342, -8.112, -0.5991), (-0.8035, -6.139, -0.3951), (-0.6741, -6.798, -0.7049), (-0.4914, -7.419, -0.8499), (-0.7171, -6.921, -0.4867), (-0.8531, -5.857, -0.3103), (-0.694, -6.952, -0.5992), (-0.154, -8.047, -1.0), (-0.2909, -8.777, -0.6886), (-0.241, -8.731, -0.8339), (-0.077, -8.334, -1.001), (-0.3646, -8.737, -0.6337), (-0.8035, -6.139, -0.3951)], [], [(34, 42, 2, 12), (39, 38, 5, 7), (33, 32, 4, 6), (37, 33, 6, 1), (40, 39, 7, 0), (36, 34, 12, 15), (42, 35, 13, 2), (32, 36, 15, 4), (38, 41, 16, 5), (26, 30, 23, 19), (25, 29, 22, 18), (30, 28, 21, 23), (24, 27, 20, 17), (27, 26, 19, 20), (28, 25, 18, 21), (11, 3, 25, 28), (7, 5, 26, 27), (0, 7, 27, 24), (16, 11, 28, 30), (3, 14, 29, 25), (5, 16, 30, 26), (19, 23, 36, 32), (18, 22, 35, 31), (23, 21, 34, 36), (17, 20, 33, 37), (20, 19, 32, 33), (21, 18, 31, 34), (8, 10, 39, 40), (10, 9, 38, 39)])
me_cube_002.materials.append(mat_material_001)
me_cube_002.use_remesh_preserve_volume = False
me_cube_002.use_remesh_preserve_attributes = False
me_cube_002.use_mirror_vertex_groups = False
me_cube_002.update()
me_circle_017 = bpy.data.meshes.new('Circle.017')
me_circle_017.from_pydata([(2.218e-10, 0.007492, -0.002128), (-0.006488, 0.003746, -0.002128), (-0.006488, -0.003746, -0.002128), (8.767e-10, -0.007492, -0.002128), (0.006488, -0.003746, -0.002128), (0.006488, 0.003746, -0.002128), (2.218e-10, 0.007492, 0.002128), (-0.006488, 0.003746, 0.002128), (-0.006488, -0.003746, 0.002128), (8.767e-10, -0.007492, 0.002128), (0.006488, -0.003746, 0.002128), (0.006488, 0.003746, 0.002128)], [], [(5, 4, 10, 11), (3, 2, 8, 9), (1, 0, 6, 7), (0, 5, 11, 6), (4, 3, 9, 10), (2, 1, 7, 8)])
me_circle_017.materials.append(mat_material_008)
me_circle_017.use_remesh_preserve_volume = False
me_circle_017.use_remesh_preserve_attributes = False
me_circle_017.use_mirror_vertex_groups = False
me_circle_017.update()

# ---- curves / text
cu_nurbspath_000 = bpy.data.curves.new('NurbsPath.000', 'CURVE')
cu_nurbspath_000.dimensions = '3D'
_sp = cu_nurbspath_000.splines.new('NURBS'); _sp.points.add(32)
_sp.points.foreach_set('co', [327.9, -82.01, 124.4, 1.0, 355.0, -95.54, 152.5, 1.0, 356.0, -113.8, 153.7, 1.0, 309.7, -133.5, 108.2, 1.0, 282.9, -93.92, 84.45, 1.0, 318.1, -77.29, 123.8, 1.0, 326.1, -87.48, 131.5, 1.0, 354.1, -88.17, 157.4, 1.0, 347.9, -110.0, 155.7, 1.0, 338.6, -119.1, 148.4, 1.0, 323.3, -119.9, 108.8, 1.0, 323.3, -119.9, 108.8, 1.0, 295.6, -119.7, 93.94, 1.0, 298.4, -80.8, 88.34, 1.0, 318.6, -84.85, 131.9, 1.0, 330.5, -90.46, 142.0, 1.0, 340.3, -81.57, 150.5, 1.0, 351.6, -107.3, 161.5, 1.0, 329.7, -123.6, 111.6, 1.0, 353.7, -115.9, 93.63, 1.0, 347.4, -101.4, 89.14, 1.0, 330.6, -77.51, 105.1, 1.0, 313.2, -81.7, 129.1, 1.0, 286.5, -99.17, 153.0, 1.0, 302.9, -119.1, 141.1, 1.0, 318.5, -126.4, 130.3, 1.0, 328.8, -116.9, 106.6, 1.0, 346.2, -123.5, 85.3, 1.0, 346.6, -83.68, 94.61, 1.0, 333.3, -83.12, 120.9, 1.0, 292.1, -90.33, 156.0, 1.0, 297.9, -98.04, 157.4, 1.0, 304.6, -116.7, 141.0, 1.0])
_sp.order_v = 0
_sp.use_endpoint_u = True
_sp = cu_nurbspath_000.splines.new('NURBS'); _sp.points.add(0)
_sp.points.foreach_set('co', [344.8, -126.0, 78.8, 1.0])
_sp.order_u = 2
_sp.order_v = 0
_sp.use_endpoint_u = True
cu_nurbspath_000.use_path = True
cu_nurbspath_000.use_path_clamp = True
cu_nurbspath_000.bevel_resolution = 0
cu_nurbspath_000.fill_mode = 'HALF'

# ---- objects
ob_cylinder_001 = bpy.data.objects.new('Cylinder.001', me_cylinder_002)
ob_cylinder = bpy.data.objects.new('Cylinder', me_cylinder)
ob_cube_027 = bpy.data.objects.new('Cube.027', me_cube_044)
ob_cube_026 = bpy.data.objects.new('Cube.026', me_cube_043)
ob_cube_025 = bpy.data.objects.new('Cube.025', me_cube_042)
ob_cube_024 = bpy.data.objects.new('Cube.024', me_cube_041)
ob_cube_023 = bpy.data.objects.new('Cube.023', me_cube_040)
ob_cube_022 = bpy.data.objects.new('Cube.022', me_cube_039)
ob_cube_021 = bpy.data.objects.new('Cube.021', me_cube_038)
ob_cube_020 = bpy.data.objects.new('Cube.020', me_cube_037)
ob_cube_019 = bpy.data.objects.new('Cube.019', me_cube_036)
ob_cube_018 = bpy.data.objects.new('Cube.018', me_cube_035)
ob_cube_017 = bpy.data.objects.new('Cube.017', me_cube_034)
ob_cube_016 = bpy.data.objects.new('Cube.016', me_cube_033)
ob_cube_015 = bpy.data.objects.new('Cube.015', me_cube_032)
ob_cube_014 = bpy.data.objects.new('Cube.014', me_cube_031)
ob_cube_013 = bpy.data.objects.new('Cube.013', me_cube_030)
ob_cube_012 = bpy.data.objects.new('Cube.012', me_cube_029)
ob_cube_011 = bpy.data.objects.new('Cube.011', me_cube_028)
ob_cube_006 = bpy.data.objects.new('Cube.006', me_cube_027)
ob_cube_003 = bpy.data.objects.new('Cube.003', me_cube_026)
ob_cube_010 = bpy.data.objects.new('Cube.010', me_cube_018)
ob_cube_009 = bpy.data.objects.new('Cube.009', me_cube_017)
ob_cube_008 = bpy.data.objects.new('Cube.008', me_cube_016)
ob_cube_007 = bpy.data.objects.new('Cube.007', me_cube_015)
ob_cube_005 = bpy.data.objects.new('Cube.005', me_cube_013)
ob_cube_004 = bpy.data.objects.new('Cube.004', me_cube_012)
ob_cube_002 = bpy.data.objects.new('Cube.002', me_cube_003)
ob_cube = bpy.data.objects.new('Cube', me_cube_001)
ob_cube_001 = bpy.data.objects.new('Cube.001', me_cube_002)
ob_nurbspath = bpy.data.objects.new('NurbsPath', cu_nurbspath_000)
ob_circle = bpy.data.objects.new('Circle', me_circle_017)

# ---- transforms, parenting, visibility, modifiers, constraints
ob_cylinder_001.location = (0.02187, 0.01775, 4.791)
ob_cylinder_001.scale = (0.3014, 0.201, -4.546)
ob_cylinder_001.lineart.crease_threshold = 0.0
ob_cylinder.location = (0.02187, 0.01775, 5.236)
ob_cylinder.scale = (0.4169, 0.201, -3.538)
ob_cylinder.lineart.crease_threshold = 0.0
ob_cube_027.location = (0.2162, -0.8495, 8.125)
ob_cube_027.rotation_euler = (0.2003, -2.953, 3.887)
ob_cube_027.scale = (0.01604, 0.003484, 0.0397)
ob_cube_027.lineart.crease_threshold = 0.0
ob_cube_026.location = (-0.2223, -0.8422, 8.136)
ob_cube_026.rotation_euler = (-0.2009, 3.329, -0.7418)
ob_cube_026.scale = (0.017, 0.003693, 0.04208)
ob_cube_026.lineart.crease_threshold = 0.0
_m = ob_cube_026.modifiers.new('Mirror', 'MIRROR')
ob_cube_025.location = (0.1832, -0.8751, 8.122)
ob_cube_025.rotation_euler = (2.927, 0.1725, 3.81)
ob_cube_025.scale = (0.01872, 0.004066, 0.04633)
ob_cube_025.lineart.crease_threshold = 0.0
_m = ob_cube_025.modifiers.new('Mirror', 'MIRROR')
ob_cube_024.location = (-0.1882, -0.8707, 8.125)
ob_cube_024.rotation_euler = (2.941, -0.1885, 2.396)
ob_cube_024.scale = (0.01877, 0.004077, 0.04645)
ob_cube_024.lineart.crease_threshold = 0.0
_m = ob_cube_024.modifiers.new('Mirror', 'MIRROR')
ob_cube_023.location = (0.1099, -0.9249, 8.098)
ob_cube_023.rotation_euler = (2.924, 0.1677, -2.496)
ob_cube_023.scale = (0.02025, 0.004397, 0.05011)
ob_cube_023.lineart.crease_threshold = 0.0
_m = ob_cube_023.modifiers.new('Mirror', 'MIRROR')
ob_cube_022.location = (0.1477, -0.9019, 8.112)
ob_cube_022.rotation_euler = (2.918, 0.1603, -2.529)
ob_cube_022.scale = (0.02025, 0.004397, 0.05011)
ob_cube_022.lineart.crease_threshold = 0.0
_m = ob_cube_022.modifiers.new('Mirror', 'MIRROR')
ob_cube_021.location = (-0.1073, -0.9244, 8.096)
ob_cube_021.rotation_euler = (2.934, -0.183, -3.799)
ob_cube_021.scale = (0.02025, 0.004397, 0.05011)
ob_cube_021.lineart.crease_threshold = 0.0
_m = ob_cube_021.modifiers.new('Mirror', 'MIRROR')
ob_cube_020.location = (-0.1482, -0.8988, 8.113)
ob_cube_020.rotation_euler = (2.917, -0.1581, -3.744)
ob_cube_020.scale = (0.02025, 0.004397, 0.05011)
ob_cube_020.lineart.crease_threshold = 0.0
_m = ob_cube_020.modifiers.new('Mirror', 'MIRROR')
ob_cube_019.location = (0.02813, -0.9701, 8.079)
ob_cube_019.rotation_euler = (2.881, 0.08653, -2.828)
ob_cube_019.scale = (0.02025, 0.004397, 0.05011)
ob_cube_019.lineart.crease_threshold = 0.0
_m = ob_cube_019.modifiers.new('Mirror', 'MIRROR')
ob_cube_018.location = (0.07097, -0.9487, 8.087)
ob_cube_018.rotation_euler = (2.903, 0.1373, -2.628)
ob_cube_018.scale = (0.02025, 0.004397, 0.05011)
ob_cube_018.lineart.crease_threshold = 0.0
_m = ob_cube_018.modifiers.new('Mirror', 'MIRROR')
ob_cube_017.location = (-0.02593, -0.9697, 8.079)
ob_cube_017.rotation_euler = (2.879, -0.07972, -3.43)
ob_cube_017.scale = (0.02025, 0.004397, 0.05011)
ob_cube_017.lineart.crease_threshold = 0.0
ob_cube_016.location = (-0.06728, -0.9507, 8.088)
ob_cube_016.rotation_euler = (2.902, -0.1353, -3.647)
ob_cube_016.scale = (0.02025, 0.004397, 0.05011)
ob_cube_016.lineart.crease_threshold = 0.0
_m = ob_cube_016.modifiers.new('Mirror', 'MIRROR')
ob_cube_015.location = (0.3055, -0.7899, 7.935)
ob_cube_015.rotation_euler = (0.1392, -0.2369, 1.033)
ob_cube_015.scale = (0.01835, 0.003986, 0.04542)
ob_cube_015.lineart.crease_threshold = 0.0
_m = ob_cube_015.modifiers.new('Mirror', 'MIRROR')
ob_cube_014.location = (0.2763, -0.8257, 7.889)
ob_cube_014.rotation_euler = (0.1871, -0.2016, 0.8134)
ob_cube_014.scale = (0.01782, 0.00387, 0.0441)
ob_cube_014.lineart.crease_threshold = 0.0
_m = ob_cube_014.modifiers.new('Mirror', 'MIRROR')
ob_cube_013.location = (0.2324, -0.8447, 7.851)
ob_cube_013.rotation_euler = (0.2562, -0.09865, 0.3596)
ob_cube_013.scale = (0.01877, 0.004077, 0.04645)
ob_cube_013.lineart.crease_threshold = 0.0
_m = ob_cube_013.modifiers.new('Mirror', 'MIRROR')
ob_cube_012.location = (0.1847, -0.8556, 7.832)
ob_cube_012.rotation_euler = (0.2586, -0.0919, 0.3339)
ob_cube_012.scale = (0.02025, 0.004397, 0.05011)
ob_cube_012.lineart.crease_threshold = 0.0
_m = ob_cube_012.modifiers.new('Mirror', 'MIRROR')
ob_cube_011.location = (0.1392, -0.8662, 7.818)
ob_cube_011.rotation_euler = (0.2682, -0.05754, 0.2063)
ob_cube_011.scale = (0.02025, 0.004397, 0.05011)
ob_cube_011.lineart.crease_threshold = 0.0
_m = ob_cube_011.modifiers.new('Mirror', 'MIRROR')
ob_cube_006.location = (0.08992, -0.8757, 7.812)
ob_cube_006.rotation_euler = (0.2672, -0.06198, 0.2225)
ob_cube_006.scale = (0.02025, 0.004397, 0.05011)
ob_cube_006.lineart.crease_threshold = 0.0
_m = ob_cube_006.modifiers.new('Mirror', 'MIRROR')
ob_cube_003.location = (0.04381, -0.8826, 7.807)
ob_cube_003.rotation_euler = (0.2698, -0.0493, 0.1764)
ob_cube_003.scale = (0.02025, 0.004397, 0.05011)
ob_cube_003.lineart.crease_threshold = 0.0
_m = ob_cube_003.modifiers.new('Mirror', 'MIRROR')
ob_cube_010.location = (-0.2696, -0.7951, 7.954)
ob_cube_010.rotation_euler = (0.1436, 0.2343, -1.014)
ob_cube_010.scale = (0.02025, 0.004397, 0.05011)
ob_cube_010.lineart.crease_threshold = 0.0
_m = ob_cube_010.modifiers.new('Mirror', 'MIRROR')
ob_cube_009.location = (-0.2447, -0.8241, 7.903)
ob_cube_009.rotation_euler = (0.1699, 0.2162, -0.896)
ob_cube_009.scale = (0.02025, 0.004397, 0.05011)
ob_cube_009.lineart.crease_threshold = 0.0
_m = ob_cube_009.modifiers.new('Mirror', 'MIRROR')
ob_cube_008.location = (-0.1583, -0.8553, 7.831)
ob_cube_008.rotation_euler = (0.2671, 0.0625, -0.2244)
ob_cube_008.scale = (0.02025, 0.004397, 0.05011)
ob_cube_008.lineart.crease_threshold = 0.0
_m = ob_cube_008.modifiers.new('Mirror', 'MIRROR')
ob_cube_007.location = (-0.108, -0.8665, 7.819)
ob_cube_007.rotation_euler = (0.2671, 0.0625, -0.2244)
ob_cube_007.scale = (0.02025, 0.004397, 0.05011)
ob_cube_007.lineart.crease_threshold = 0.0
_m = ob_cube_007.modifiers.new('Mirror', 'MIRROR')
ob_cube_005.location = (-0.05953, -0.8758, 7.812)
ob_cube_005.rotation_euler = (0.2671, 0.0625, -0.2244)
ob_cube_005.scale = (0.02025, 0.004397, 0.05011)
ob_cube_005.lineart.crease_threshold = 0.0
_m = ob_cube_005.modifiers.new('Mirror', 'MIRROR')
ob_cube_004.location = (-0.211, -0.8452, 7.853)
ob_cube_004.rotation_euler = (0.2253, 0.1575, -0.6002)
ob_cube_004.scale = (0.02025, 0.004397, 0.05011)
ob_cube_004.lineart.crease_threshold = 0.0
_m = ob_cube_004.modifiers.new('Mirror', 'MIRROR')
ob_cube_002.location = (-0.01039, -0.8827, 7.807)
ob_cube_002.rotation_euler = (0.2712, 0.0404, -0.1442)
ob_cube_002.scale = (0.02025, 0.004397, 0.05011)
ob_cube_002.lineart.crease_threshold = 0.0
_m = ob_cube_002.modifiers.new('Mirror', 'MIRROR')
ob_cube.location = (0.01292, 2.627, 9.507)
ob_cube.rotation_euler = (0.2272, 0.009338, -0.0008552)
ob_cube.scale = (0.7474, 0.4355, 1.127)
ob_cube.lineart.crease_threshold = 0.0
_m = ob_cube.modifiers.new('Mirror', 'MIRROR')
_m.use_clip = True
_m = ob_cube.modifiers.new('Solidify', 'SOLIDIFY')
_m.thickness = 0.06
_m.nonmanifold_thickness_mode = 'FIXED'
_m.nonmanifold_merge_threshold = 0.0003
ob_cube_001.location = (0.01292, 2.589, 9.641)
ob_cube_001.rotation_euler = (0.2895, -0.006013, -0.001813)
ob_cube_001.scale = (0.7474, 0.4355, 1.127)
ob_cube_001.lineart.crease_threshold = 0.0
_m = ob_cube_001.modifiers.new('Mirror', 'MIRROR')
_m.use_clip = True
_m = ob_cube_001.modifiers.new('Solidify', 'SOLIDIFY')
_m.thickness = 0.06
_m.nonmanifold_thickness_mode = 'FIXED'
_m.nonmanifold_merge_threshold = 0.0003
ob_nurbspath.location = (2.586, 2.205, -0.009777)
ob_nurbspath.rotation_euler = (0.0, 4.712, -0.0)
ob_nurbspath.scale = (0.02117, 0.02117, 0.02117)
ob_nurbspath.lineart.crease_threshold = 0.0
ob_circle.location = (2.586, 2.205, 0.02846)
ob_circle.scale = (13.98, 13.98, 0.9963)
ob_circle.lineart.crease_threshold = 0.0
_m = ob_circle.modifiers.new('Array', 'ARRAY')
_m.fit_type = 'FIT_CURVE'
_m.curve = ob_nurbspath
_m.constant_offset_displace = (0.0, 0.0, 0.0)
_m.relative_offset_displace = (0.0, 0.0, 1.0)
_m = ob_circle.modifiers.new('Curve', 'CURVE')
_m.object = ob_nurbspath

# ---- collection membership
col_collection_1.objects.link(ob_cylinder_001)
col_collection_1.objects.link(ob_cylinder)
col_collection_1.objects.link(ob_cube_027)
col_collection_1.objects.link(ob_cube_026)
col_collection_1.objects.link(ob_cube_025)
col_collection_1.objects.link(ob_cube_024)
col_collection_1.objects.link(ob_cube_023)
col_collection_1.objects.link(ob_cube_022)
col_collection_1.objects.link(ob_cube_021)
col_collection_1.objects.link(ob_cube_020)
col_collection_1.objects.link(ob_cube_019)
col_collection_1.objects.link(ob_cube_018)
col_collection_1.objects.link(ob_cube_017)
col_collection_1.objects.link(ob_cube_016)
col_collection_1.objects.link(ob_cube_015)
col_collection_1.objects.link(ob_cube_014)
col_collection_1.objects.link(ob_cube_013)
col_collection_1.objects.link(ob_cube_012)
col_collection_1.objects.link(ob_cube_011)
col_collection_1.objects.link(ob_cube_006)
col_collection_1.objects.link(ob_cube_003)
col_collection_1.objects.link(ob_cube_010)
col_collection_1.objects.link(ob_cube_009)
col_collection_1.objects.link(ob_cube_008)
col_collection_1.objects.link(ob_cube_007)
col_collection_1.objects.link(ob_cube_005)
col_collection_1.objects.link(ob_cube_004)
col_collection_1.objects.link(ob_cube_002)
col_collection_1.objects.link(ob_cube)
col_collection_1.objects.link(ob_cube_001)
col_collection_1.objects.link(ob_nurbspath)
col_collection_1.objects.link(ob_circle)

# ---- scene / render settings (as saved in the file)
scene.frame_start = 1; scene.frame_end = 250; scene.frame_set(0)
scene.render.engine = 'BLENDER_EEVEE_NEXT'
scene.render.resolution_percentage = 50
scene.render.dither_intensity = 0.0
scene.cycles.use_denoising = False
scene.cycles.samples = 128
scene.cycles.sampling_pattern = 'TABULATED_SOBOL'
scene.cycles.use_adaptive_sampling = False
scene.cycles.use_light_tree = False
scene.cycles.blur_glossy = 0.0
scene.cycles.sample_clamp_indirect = 0.0
scene.view_settings.view_transform = 'Standard'
bpy.context.view_layer.update()

# ---- added for rendering (the .blend has no active camera and no usable light): camera, sun
cam_auto = bpy.data.cameras.new('AutoCamera')
cam_auto.lens = 50.0
cam_auto.sensor_width = 36.0
cam_auto.clip_end = 1000.0
ob_auto_camera = bpy.data.objects.new('AutoCamera', cam_auto)
scene.collection.objects.link(ob_auto_camera)
ob_auto_camera.location = (11.2789, -13.5918, 14.2571)
ob_auto_camera.rotation_euler = (1.09748, -7.21219e-08, 0.694738)
scene.camera = ob_auto_camera
light_auto_sun = bpy.data.lights.new('AutoSun', 'SUN')
light_auto_sun.energy = 3.0
light_auto_sun.angle = 0.0523599
ob_auto_sun = bpy.data.objects.new('AutoSun', light_auto_sun)
scene.collection.objects.link(ob_auto_sun)
ob_auto_sun.rotation_euler = (0.872665, 0.174533, 0.523599)
bpy.context.view_layer.update()
